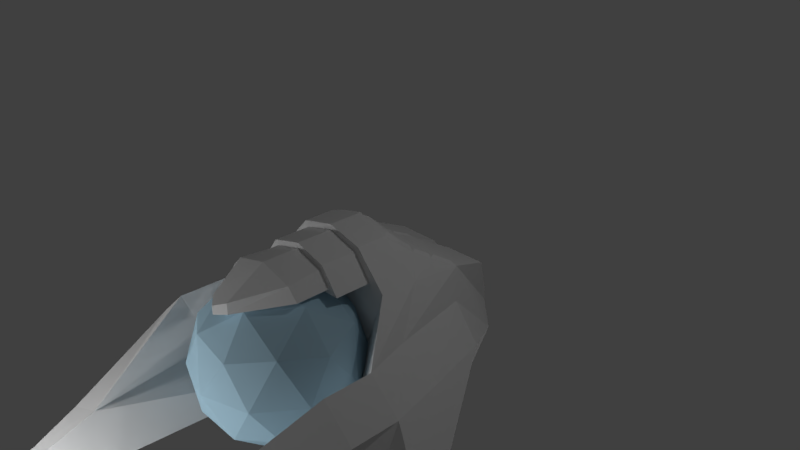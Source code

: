 # Source: ship_wrap.blend  (saved by Blender 2.78.0; exported with 4.5.12 LTS)
import bpy
from mathutils import Matrix  # noqa: F401  (used for matrix-valued properties, if any)

bpy.ops.wm.read_factory_settings(use_empty=True)
scene = bpy.context.scene
scene.name = 'Scene'

# ---- collections
col_collection_1 = bpy.data.collections.new('Collection 1'); scene.collection.children.link(col_collection_1)

# ---- materials (node trees are filled in below, after node groups)
mat_globeglass = bpy.data.materials.new('GlobeGlass')
mat_globeglass.alpha_threshold = 0.0
mat_globeglass.use_transparent_shadow = False
mat_globeglass.diffuse_color = (0.4478, 0.6659, 0.8, 1.0)
mat_globeglass.specular_color = (0.2652, 0.5592, 1.0)
mat_globeglass.roughness = 0.5
mat_globeglass.specular_intensity = 0.1899
mat_skinship = bpy.data.materials.new('SkinShip')
mat_skinship.alpha_threshold = 0.0
mat_skinship.use_transparent_shadow = False
mat_skinship.roughness = 0.5
mat_skinship.line_color = (0.0, 0.0, 0.0, 1.0)

# ---- material node trees

# ---- world
world_world = bpy.data.worlds.new('World'); scene.world = world_world
world_world.color = (0.05088, 0.05088, 0.05088)
world_world.use_sun_shadow = False
world_world.sun_shadow_jitter_overblur = 0.0
world_world.cycles.sampling_method = 'MANUAL'

# ---- cameras
cam_camera = bpy.data.cameras.new('Camera')
cam_camera.clip_end = 100.0
cam_camera.lens = 35.0
cam_camera.sensor_width = 32.0
cam_camera.sensor_height = 18.0
cam_camera.ortho_scale = 7.314
cam_camera.dof.focus_distance = 0.0
cam_camera.dof.aperture_fstop = 128.0

# ---- lights
light_lamp_006 = bpy.data.lights.new('Lamp.006', 'POINT')
light_lamp_006.transmission_factor = 0.0
light_lamp_006.cutoff_distance = 30.0
light_lamp_006.energy = 100.0
light_lamp_006.shadow_buffer_clip_start = 1.001
light_lamp_006.shadow_soft_size = 0.1
light_lamp_006.shadow_maximum_resolution = 0.006
light_lamp_006.use_absolute_resolution = True
light_lamp_005 = bpy.data.lights.new('Lamp.005', 'POINT')
light_lamp_005.transmission_factor = 0.0
light_lamp_005.cutoff_distance = 30.0
light_lamp_005.energy = 100.0
light_lamp_005.shadow_buffer_clip_start = 1.001
light_lamp_005.shadow_soft_size = 0.1
light_lamp_005.shadow_maximum_resolution = 0.006
light_lamp_005.use_absolute_resolution = True
light_lamp_003 = bpy.data.lights.new('Lamp.003', 'POINT')
light_lamp_003.transmission_factor = 0.0
light_lamp_003.cutoff_distance = 30.0
light_lamp_003.energy = 100.0
light_lamp_003.shadow_buffer_clip_start = 1.001
light_lamp_003.shadow_soft_size = 0.1
light_lamp_003.shadow_maximum_resolution = 0.006
light_lamp_003.use_absolute_resolution = True
light_lamp_002 = bpy.data.lights.new('Lamp.002', 'POINT')
light_lamp_002.transmission_factor = 0.0
light_lamp_002.cutoff_distance = 30.0
light_lamp_002.energy = 72.0
light_lamp_002.shadow_buffer_clip_start = 1.001
light_lamp_002.shadow_soft_size = 0.1
light_lamp_002.shadow_maximum_resolution = 0.006
light_lamp_002.use_absolute_resolution = True
light_lamp_001 = bpy.data.lights.new('Lamp.001', 'POINT')
light_lamp_001.transmission_factor = 0.0
light_lamp_001.cutoff_distance = 30.0
light_lamp_001.energy = 100.0
light_lamp_001.shadow_buffer_clip_start = 1.001
light_lamp_001.shadow_soft_size = 0.1
light_lamp_001.shadow_maximum_resolution = 0.006
light_lamp_001.use_absolute_resolution = True
light_lamp = bpy.data.lights.new('Lamp', 'POINT')
light_lamp.transmission_factor = 0.0
light_lamp.cutoff_distance = 30.0
light_lamp.energy = 100.0
light_lamp.shadow_buffer_clip_start = 1.001
light_lamp.shadow_soft_size = 0.1
light_lamp.shadow_maximum_resolution = 0.006
light_lamp.use_absolute_resolution = True

# ---- meshes
me_icosphere = bpy.data.meshes.new('Icosphere')
me_icosphere.from_pydata([(0.0, 0.0, -1.0), (0.7236, -0.5257, -0.4472), (-0.2764, -0.8506, -0.4472), (-0.8944, 0.0, -0.4472), (-0.2764, 0.8506, -0.4472), (0.7236, 0.5257, -0.4472), (0.2764, -0.8506, 0.4472), (-0.7236, -0.5257, 0.4472), (-0.7236, 0.5257, 0.4472), (0.2764, 0.8506, 0.4472), (0.8944, 0.0, 0.4472), (0.0, 0.0, 1.0), (-0.1625, -0.5, -0.8507), (0.4253, -0.309, -0.8507), (0.2629, -0.809, -0.5257), (0.8506, 0.0, -0.5257), (0.4253, 0.309, -0.8507), (-0.5257, 0.0, -0.8507), (-0.6882, -0.5, -0.5257), (-0.1625, 0.5, -0.8507), (-0.6882, 0.5, -0.5257), (0.2629, 0.809, -0.5257), (0.9511, -0.309, 0.0), (0.9511, 0.309, 0.0), (0.0, -1.0, 0.0), (0.5878, -0.809, 0.0), (-0.9511, -0.309, 0.0), (-0.5878, -0.809, 0.0), (-0.5878, 0.809, 0.0), (-0.9511, 0.309, 0.0), (0.5878, 0.809, 0.0), (0.0, 1.0, 0.0), (0.6882, -0.5, 0.5257), (-0.2629, -0.809, 0.5257), (-0.8506, 0.0, 0.5257), (-0.2629, 0.809, 0.5257), (0.6882, 0.5, 0.5257), (0.1625, -0.5, 0.8507), (0.5257, 0.0, 0.8507), (-0.4253, -0.309, 0.8507), (-0.4253, 0.309, 0.8507), (0.1625, 0.5, 0.8507)], [], [(0, 13, 12), (1, 13, 15), (0, 12, 17), (0, 17, 19), (0, 19, 16), (1, 15, 22), (2, 14, 24), (3, 18, 26), (4, 20, 28), (5, 21, 30), (1, 22, 25), (2, 24, 27), (3, 26, 29), (4, 28, 31), (5, 30, 23), (6, 32, 37), (7, 33, 39), (8, 34, 40), (9, 35, 41), (10, 36, 38), (38, 41, 11), (38, 36, 41), (36, 9, 41), (41, 40, 11), (41, 35, 40), (35, 8, 40), (40, 39, 11), (40, 34, 39), (34, 7, 39), (39, 37, 11), (39, 33, 37), (33, 6, 37), (37, 38, 11), (37, 32, 38), (32, 10, 38), (23, 36, 10), (23, 30, 36), (30, 9, 36), (31, 35, 9), (31, 28, 35), (28, 8, 35), (29, 34, 8), (29, 26, 34), (26, 7, 34), (27, 33, 7), (27, 24, 33), (24, 6, 33), (25, 32, 6), (25, 22, 32), (22, 10, 32), (30, 31, 9), (30, 21, 31), (21, 4, 31), (28, 29, 8), (28, 20, 29), (20, 3, 29), (26, 27, 7), (26, 18, 27), (18, 2, 27), (24, 25, 6), (24, 14, 25), (14, 1, 25), (22, 23, 10), (22, 15, 23), (15, 5, 23), (16, 21, 5), (16, 19, 21), (19, 4, 21), (19, 20, 4), (19, 17, 20), (17, 3, 20), (17, 18, 3), (17, 12, 18), (12, 2, 18), (15, 16, 5), (15, 13, 16), (13, 0, 16), (12, 14, 2), (12, 13, 14), (13, 1, 14)])
me_icosphere.materials.append(mat_globeglass)
me_icosphere.use_remesh_preserve_volume = False
me_icosphere.use_remesh_preserve_attributes = False
me_icosphere.use_mirror_vertex_groups = False
me_icosphere.update()
me_cube = bpy.data.meshes.new('Cube')
me_cube.from_pydata([(-0.0004685, 0.3066, -0.6648), (-0.0004685, -0.6097, -1.014), (-1.404, -1.576, -1.014), (-1.0, -0.02553, -0.863), (-0.000468, 0.8163, 0.8922), (-0.0005851, -0.6097, 1.042), (-1.904, -1.27, 0.08582), (-1.5, 0.4469, 0.08582), (-0.5005, 0.3066, -0.6648), (-0.5005, -0.6097, -1.014), (-0.613, 1.425, 0.5001), (-0.7022, -0.6097, 1.062), (-0.0004683, 1.725, -0.2142), (-0.0004687, -0.6097, -0.2142), (-1.904, -1.576, -0.5742), (-1.5, 0.1885, -0.4265), (-0.3791, 1.762, 0.008409), (-0.5005, -0.6097, -0.2142), (-0.7755, 0.3066, -0.6648), (-0.7755, -0.6097, -1.014), (-1.05, 0.5324, 0.4908), (-1.454, -1.27, 0.4908), (-1.05, 1.199, -0.1907), (-1.454, -1.576, -0.4122), (-0.7755, -3.637, -0.8841), (-1.0, -3.637, -0.8841), (-1.5, -3.495, -0.4595), (-1.904, -1.944, 0.08582), (-1.454, -1.944, 0.4908), (-1.05, -3.443, -0.3032), (-0.7755, -4.822, -0.6219), (-1.0, -4.822, -0.6219), (-1.2, -4.152, -0.5214), (-0.9505, -4.132, -0.4616), (-0.000468, -0.1957, 1.59), (-0.0005851, -0.6097, 1.517), (-0.5005, -0.1957, 1.464), (-0.4467, -0.6097, 1.391), (-0.9257, -0.6097, 0.9964), (-0.0004691, -0.6097, 0.7459), (-0.0004691, -0.6097, 1.59), (-0.5005, -0.6097, 1.464), (-0.001165, -1.114, 1.112), (-0.5663, -1.114, 1.126), (-0.001165, -1.114, 1.449), (-0.4134, -1.114, 1.323), (-0.0005851, -1.114, 1.042), (-0.7022, -1.114, 1.062), (-0.0005851, -1.114, 1.517), (-0.4467, -1.114, 1.391), (-0.5663, -1.223, 1.126), (-0.001165, -1.223, 1.449), (-0.4134, -1.223, 1.323), (-0.001165, -1.223, 1.112), (-0.001165, -1.619, 1.15), (-0.6218, -1.619, 1.164), (-0.001165, -1.619, 1.449), (-0.469, -1.619, 1.323), (-0.001165, -2.331, 1.044), (-0.1352, -2.222, 1.058), (-0.001165, -2.331, 1.163), (-0.1351, -2.222, 1.207), (-0.0004685, -0.1867, -0.8996), (-1.219, -0.4538, -1.014), (-1.719, -0.4538, 0.08582), (-0.9257, -0.07871, 0.9671), (-0.5005, -0.1867, -0.8996), (-1.719, -0.4538, -0.5742), (-1.269, -0.6063, 0.4908), (-0.7755, -0.1867, -0.8996), (-0.0004686, -0.3789, 1.59), (-0.5005, -0.3789, 1.464), (-0.211, 1.763, 0.008934), (-0.211, 1.424, 0.4951), (-0.9257, 0.6558, 0.9028), (-0.5005, 1.725, -0.2142), (-0.137, 1.844, -0.1094), (-0.137, 1.342, 0.6123), (-0.7445, 1.343, 0.6198), (-0.3973, 1.843, -0.1101), (-0.211, 1.62, 0.008934), (-0.211, 1.282, 0.4951), (-0.613, 1.283, 0.5001), (-0.3791, 1.62, 0.008409), (-0.000468, 0.4258, 1.072), (-0.7973, 0.3237, 1.08), (-0.000468, 0.197, 1.238), (-0.6756, 0.1332, 1.195), (-0.000468, 0.0252, 1.431), (-0.5867, -0.004084, 1.332), (-0.0589, 0.247, 1.243), (-0.0589, 0.4341, 1.118), (-0.6268, 0.1981, 1.202), (-0.7292, 0.3478, 1.117), (-0.08962, 0.07809, 1.397), (-0.08962, 0.2139, 1.267), (-0.5101, 0.06381, 1.325), (-0.5739, 0.1712, 1.233), (-0.08118, -0.07769, 1.55), (-0.4329, -0.07769, 1.462), (-0.08118, 0.04751, 1.439), (-0.4936, 0.02691, 1.369), (-0.06684, 0.7566, 0.9549), (-0.8494, 0.6208, 0.9639), (-0.7408, 0.4119, 1.088), (-0.06684, 0.4982, 1.082), (-2.47, -1.567, -0.7889), (-2.47, -1.484, -0.6092), (-2.36, -1.087, -0.7487), (-2.36, -1.016, -0.6092), (-2.419, -1.262, -0.6092), (-2.419, -1.262, -0.7889)], [], [(69, 19, 2, 63), (68, 64, 6, 21), (21, 6, 27, 28), (6, 64, 110, 107), (22, 18, 3, 15), (12, 0, 8, 75), (13, 39, 38, 17), (35, 37, 49, 48), (62, 1, 9, 66), (1, 13, 17, 9), (73, 72, 80, 81), (20, 22, 15, 7), (63, 67, 15, 3), (2, 19, 24, 25), (9, 17, 23, 19), (74, 75, 22, 20), (75, 8, 18, 22), (17, 38, 21, 23), (65, 68, 21, 38), (66, 9, 19, 69), (29, 28, 27, 26), (29, 26, 32, 33), (6, 14, 26, 27), (19, 23, 29, 24), (14, 2, 25, 26), (23, 21, 28, 29), (30, 33, 32, 31), (25, 24, 30, 31), (24, 29, 33, 30), (26, 25, 31, 32), (70, 71, 41, 40), (65, 38, 41, 71), (85, 84, 105, 104), (5, 11, 38, 39), (37, 35, 40, 41), (11, 37, 41, 38), (45, 43, 50, 52), (11, 5, 46, 47), (37, 11, 47, 49), (42, 43, 47, 46), (45, 44, 48, 49), (43, 45, 49, 47), (44, 45, 52, 51), (43, 42, 53, 50), (57, 55, 59, 61), (50, 53, 54, 55), (52, 50, 55, 57), (51, 52, 57, 56), (59, 58, 60, 61), (56, 57, 61, 60), (55, 54, 58, 59), (74, 65, 71, 36, 89, 87, 85), (34, 36, 71, 70), (8, 66, 69, 18), (74, 20, 68, 65), (2, 14, 67, 63), (0, 62, 66, 8), (64, 7, 109, 110), (20, 7, 64, 68), (18, 69, 63, 3), (76, 77, 4, 12), (77, 78, 74, 4), (78, 79, 75, 74), (79, 76, 12, 75), (72, 73, 77, 76), (73, 10, 78, 77), (10, 16, 79, 78), (16, 72, 76, 79), (81, 80, 83, 82), (72, 16, 83, 80), (10, 73, 81, 82), (16, 10, 82, 83), (84, 85, 93, 91), (91, 93, 92, 90), (87, 89, 96, 97), (34, 88, 100, 98), (86, 84, 91, 90), (87, 86, 90, 92), (85, 87, 92, 93), (95, 97, 96, 94), (86, 87, 97, 95), (88, 86, 95, 94), (89, 88, 94, 96), (100, 101, 99, 98), (36, 34, 98, 99), (89, 36, 99, 101), (88, 89, 101, 100), (102, 103, 104, 105), (4, 74, 103, 102), (74, 85, 104, 103), (84, 4, 102, 105), (111, 110, 109, 108), (106, 107, 110, 111), (7, 15, 108, 109), (15, 67, 111, 108), (67, 14, 106, 111), (14, 6, 107, 106)])
_uv = me_cube.uv_layers.new(name='UVMap')
_uv.uv.foreach_set('vector', [0.6122, 0.4551, 0.5521, 0.4551, 0.439, 0.3605, 0.5738, 0.399, 0.5871, 0.4832, 0.5977, 0.5632, 0.4896, 0.5691, 0.4983, 0.4913, 0.4983, 0.4913, 0.4896, 0.5691, 0.4031, 0.5594, 0.4118, 0.4817, 0.08016, 0.6301, 0.2302, 0.6579, 0.1002, 0.7312, 0.08216, 0.7314, 0.8187, 0.407, 0.6854, 0.4492, 0.6322, 0.4235, 0.6805, 0.3463, 0.9761, 0.6133, 0.9752, 0.8304, 0.9021, 0.8304, 0.9032, 0.613, 0.673, 0.1182, 0.692, 0.2442, 0.5782, 0.2968, 0.6055, 0.1265, 0.5861, 0.9548, 0.5256, 0.9671, 0.5204, 0.9042, 0.5727, 0.889, 0.9756, 0.9098, 0.9761, 0.9736, 0.9033, 0.9742, 0.9028, 0.9103, 0.6619, 0.01086, 0.673, 0.1182, 0.6055, 0.1265, 0.5948, 0.01775, 0.7954, 0.05242, 0.9038, 0.05148, 0.8873, 0.06695, 0.818, 0.071, 0.7368, 0.479, 0.836, 0.5522, 0.7118, 0.6295, 0.7172, 0.5555, 0.5738, 0.399, 0.593, 0.3151, 0.6805, 0.3463, 0.6322, 0.4235, 0.439, 0.3605, 0.5521, 0.4551, 0.1671, 0.4049, 0.1714, 0.3757, 0.5948, 0.01775, 0.6055, 0.1265, 0.4291, 0.1266, 0.5587, 0.02105, 0.5792, 0.5852, 0.7579, 0.6902, 0.6639, 0.7193, 0.568, 0.6419, 0.9032, 0.613, 0.9021, 0.8304, 0.8619, 0.831, 0.8186, 0.6844, 0.6055, 0.1265, 0.5782, 0.2968, 0.4631, 0.24, 0.4291, 0.1266, 0.4839, 0.5852, 0.4198, 0.6645, 0.3326, 0.6827, 0.4152, 0.5857, 0.9028, 0.9103, 0.9033, 0.9742, 0.8633, 0.9746, 0.8627, 0.9107, 0.1865, 0.4865, 0.4118, 0.4817, 0.4031, 0.5594, 0.1845, 0.5484, 0.1865, 0.4865, 0.1845, 0.5484, 0.09494, 0.521, 0.09418, 0.4877, 0.6706, 0.7942, 0.6048, 0.8612, 0.3698, 0.7649, 0.5886, 0.7649, 0.5587, 0.02105, 0.4291, 0.1266, 0.1923, 0.1017, 0.1743, 0.01505, 0.448, 0.2756, 0.439, 0.3605, 0.1714, 0.3757, 0.1932, 0.2906, 0.4291, 0.1266, 0.4631, 0.24, 0.3743, 0.2345, 0.1923, 0.1017, 0.0003066, 0.479, 0.09418, 0.4877, 0.09494, 0.521, 0.004641, 0.5077, 0.1714, 0.3757, 0.1671, 0.4049, 0.009608, 0.3797, 0.01427, 0.3505, 0.1743, 0.01505, 0.1923, 0.1017, 0.1039, 0.06936, 0.01514, 0.03223, 0.1932, 0.2906, 0.1714, 0.3757, 0.01427, 0.3505, 0.1031, 0.3227, 0.1587, 0.9762, 0.1475, 0.912, 0.1756, 0.9091, 0.1882, 0.9709, 0.1035, 0.8299, 0.1751, 0.8297, 0.1756, 0.9091, 0.1475, 0.912, 0.8322, 0.4509, 0.9784, 0.4448, 0.9664, 0.4601, 0.8471, 0.4648, 0.3318, 0.8771, 0.2436, 0.8558, 0.2179, 0.8401, 0.3418, 0.8401, 0.1863, 0.909, 0.1966, 0.9668, 0.1882, 0.9709, 0.1756, 0.9091, 0.1918, 0.8567, 0.1863, 0.909, 0.1756, 0.9091, 0.1751, 0.8297, 0.7043, 0.9309, 0.6713, 0.9241, 0.6742, 0.9097, 0.7072, 0.9164, 0.462, 0.9671, 0.3838, 0.876, 0.4664, 0.8305, 0.4801, 0.91, 0.5256, 0.9671, 0.462, 0.9671, 0.4801, 0.91, 0.5204, 0.9042, 0.4752, 0.8293, 0.4872, 0.9001, 0.4801, 0.91, 0.4664, 0.8305, 0.5173, 0.8965, 0.5677, 0.8814, 0.5727, 0.889, 0.5204, 0.9042, 0.4872, 0.9001, 0.5173, 0.8965, 0.5204, 0.9042, 0.4801, 0.91, 0.7612, 0.9424, 0.7043, 0.9309, 0.7072, 0.9164, 0.7642, 0.928, 0.9726, 0.1746, 0.9726, 0.2477, 0.9585, 0.2477, 0.9585, 0.1746, 0.7119, 0.8648, 0.685, 0.8573, 0.7463, 0.7802, 0.7586, 0.7955, 0.9585, 0.1746, 0.9585, 0.2477, 0.9071, 0.2475, 0.9071, 0.1673, 0.7072, 0.9164, 0.6742, 0.9097, 0.685, 0.8573, 0.7119, 0.8648, 0.7642, 0.928, 0.7072, 0.9164, 0.7119, 0.8648, 0.7748, 0.8759, 0.7463, 0.7802, 0.7654, 0.7649, 0.7748, 0.7788, 0.7586, 0.7955, 0.7748, 0.8759, 0.7119, 0.8648, 0.7586, 0.7955, 0.7748, 0.7788, 0.9071, 0.1673, 0.9071, 0.2475, 0.814, 0.2478, 0.8282, 0.2305, 0.004957, 0.8297, 0.1035, 0.8299, 0.1475, 0.912, 0.1243, 0.9144, 0.09755, 0.8962, 0.07789, 0.8768, 0.05115, 0.8559, 0.1353, 0.9802, 0.1243, 0.9144, 0.1475, 0.912, 0.1587, 0.9762, 0.9021, 0.8304, 0.9028, 0.9103, 0.8627, 0.9107, 0.8619, 0.831, 0.5792, 0.5852, 0.568, 0.6419, 0.4198, 0.6645, 0.4839, 0.5852, 0.439, 0.3605, 0.448, 0.2756, 0.593, 0.3151, 0.5738, 0.399, 0.9752, 0.8304, 0.9756, 0.9098, 0.9028, 0.9103, 0.9021, 0.8304, 0.2302, 0.6579, 0.3692, 0.7239, 0.1249, 0.7367, 0.1002, 0.7312, 0.7368, 0.479, 0.7172, 0.5555, 0.5977, 0.5632, 0.5871, 0.4832, 0.6854, 0.4492, 0.6122, 0.4551, 0.5738, 0.399, 0.6322, 0.4235, 0.9261, 0.03479, 0.7664, 0.03389, 0.7319, 0.009608, 0.9516, 0.01976, 0.7664, 0.03389, 0.7727, 0.1382, 0.7319, 0.1884, 0.7319, 0.009608, 0.7727, 0.1382, 0.9265, 0.108, 0.9517, 0.1137, 0.7319, 0.1884, 0.9265, 0.108, 0.9261, 0.03479, 0.9516, 0.01976, 0.9517, 0.1137, 0.9038, 0.05148, 0.7954, 0.05242, 0.7664, 0.03389, 0.9261, 0.03479, 0.7954, 0.05242, 0.7967, 0.1117, 0.7727, 0.1382, 0.7664, 0.03389, 0.7967, 0.1117, 0.905, 0.09525, 0.9265, 0.108, 0.7727, 0.1382, 0.905, 0.09525, 0.9038, 0.05148, 0.9261, 0.03479, 0.9265, 0.108, 0.818, 0.071, 0.8873, 0.06695, 0.8868, 0.08295, 0.8172, 0.08889, 0.9038, 0.05148, 0.905, 0.09525, 0.8868, 0.08295, 0.8873, 0.06695, 0.7967, 0.1117, 0.7954, 0.05242, 0.818, 0.071, 0.8172, 0.08889, 0.905, 0.09525, 0.7967, 0.1117, 0.8172, 0.08889, 0.8868, 0.08295, 0.9784, 0.4448, 0.8322, 0.4509, 0.8474, 0.4429, 0.9635, 0.4362, 0.9635, 0.4362, 0.8474, 0.4429, 0.8565, 0.4073, 0.963, 0.3968, 0.8416, 0.397, 0.8493, 0.3465, 0.8706, 0.3573, 0.8641, 0.3867, 0.9762, 0.255, 0.9747, 0.3255, 0.9541, 0.3213, 0.9556, 0.2862, 0.975, 0.3848, 0.9784, 0.4448, 0.9635, 0.4362, 0.963, 0.3968, 0.8416, 0.397, 0.975, 0.3848, 0.963, 0.3968, 0.8565, 0.4073, 0.8322, 0.4509, 0.8416, 0.397, 0.8565, 0.4073, 0.8474, 0.4429, 0.9548, 0.3779, 0.8641, 0.3867, 0.8706, 0.3573, 0.9559, 0.3412, 0.975, 0.3848, 0.8416, 0.397, 0.8641, 0.3867, 0.9548, 0.3779, 0.9747, 0.3255, 0.975, 0.3848, 0.9548, 0.3779, 0.9559, 0.3412, 0.8493, 0.3465, 0.9747, 0.3255, 0.9559, 0.3412, 0.8706, 0.3573, 0.9541, 0.3213, 0.8727, 0.3355, 0.8774, 0.3038, 0.9556, 0.2862, 0.852, 0.2805, 0.9762, 0.255, 0.9556, 0.2862, 0.8774, 0.3038, 0.8493, 0.3465, 0.852, 0.2805, 0.8774, 0.3038, 0.8727, 0.3355, 0.9747, 0.3255, 0.8493, 0.3465, 0.8727, 0.3355, 0.9541, 0.3213, 0.9755, 0.5109, 0.8345, 0.5106, 0.8471, 0.4648, 0.9664, 0.4601, 0.9912, 0.5248, 0.8203, 0.5248, 0.8345, 0.5106, 0.9755, 0.5109, 0.8203, 0.5248, 0.8322, 0.4509, 0.8471, 0.4648, 0.8345, 0.5106, 0.9784, 0.4448, 0.9912, 0.5248, 0.9755, 0.5109, 0.9664, 0.4601, 0.09718, 0.7478, 0.1002, 0.7312, 0.1249, 0.7367, 0.1143, 0.7483, 0.08094, 0.7419, 0.08216, 0.7314, 0.1002, 0.7312, 0.09718, 0.7478, 0.3692, 0.7239, 0.3005, 0.7965, 0.1143, 0.7483, 0.1249, 0.7367, 0.3005, 0.7965, 0.2014, 0.7965, 0.09718, 0.7478, 0.1143, 0.7483, 0.2014, 0.7965, 0.0003066, 0.7689, 0.08094, 0.7419, 0.09718, 0.7478, 0.0003066, 0.7689, 0.08016, 0.6301, 0.08216, 0.7314, 0.08094, 0.7419])
me_cube.materials.append(mat_skinship)
me_cube.use_remesh_preserve_volume = False
me_cube.use_remesh_preserve_attributes = False
me_cube.use_mirror_vertex_groups = False
me_cube.update()
me_cube_001 = bpy.data.meshes.new('Cube.001')
me_cube_001.from_pydata([(-2.926, -2.926, 1.788), (1.125, 3.423, 6.156), (2.926, -2.926, 1.788), (2.128, 3.159, 3.602), (-3.509, -3.509, 3.682), (-3.509, -1.033, 8.223), (-3.509, 1.033, 8.223), (-1.125, 3.423, 6.156), (-2.128, 3.159, 3.602), (-3.509, 1.033, 1.206), (-3.509, -1.033, 1.206), (-1.033, 3.509, 8.223), (1.033, 3.509, 8.223), (-1.033, 0.7948, 3.647), (1.033, 0.7948, 3.647), (1.033, 3.509, 1.206), (-1.033, 3.509, 1.206), (3.509, 1.033, 8.223), (3.509, -1.033, 8.223), (3.509, -3.509, 3.682), (3.509, -1.033, 1.206), (3.509, 1.033, 1.206), (-1.874, -3.741, 1.63), (1.874, -3.741, 1.63), (1.276, -1.424, 9.397), (-1.276, -1.424, 9.397), (1.276, 1.424, 9.397), (-1.276, 1.424, 9.397), (-1.56, -1.192, 0.1955), (1.56, -1.192, 0.1955), (-1.276, 1.424, 0.03181), (1.276, 1.424, 0.03181), (4.683, 1.424, 5.991), (4.683, 1.424, 3.438), (4.683, -1.424, 5.991), (4.683, -1.424, 3.438), (-1.424, 4.683, 5.991), (-1.336, 4.482, 3.63), (1.424, 4.683, 5.991), (1.336, 4.482, 3.63), (-4.683, -1.424, 5.991), (-4.683, -1.424, 3.438), (-4.683, 1.424, 5.991), (-4.683, 1.424, 3.438), (-1.453, 4.696, 3.934), (1.453, 4.696, 3.934), (1.453, 3.373, 4.078), (-1.453, 3.373, 4.078), (2.128, 4.087, 3.585), (-2.128, 4.087, 3.585), (1.033, 2.182, 2.471), (-1.033, 2.182, 2.471), (-1.406, 3.697, 6.371), (1.406, 3.697, 6.371), (-1.816, 3.734, 3.831), (1.816, 3.734, 3.831), (1.041, 3.52, 5.852), (-1.041, 3.52, 5.852), (1.062, 3.511, 4.354), (-1.062, 3.511, 4.354), (0.7963, 3.298, 5.681), (-0.7963, 3.298, 5.681), (0.8124, 3.291, 4.534), (-0.8124, 3.291, 4.534), (1.725, 2.842, 3.733), (-1.725, 2.842, 3.733), (0.8368, 0.9261, 3.769), (-0.8368, 0.9261, 3.769), (1.39, 2.662, 4.036), (-1.39, 2.662, 4.036), (0.6744, 1.118, 4.066), (-0.6744, 1.118, 4.066), (-2.381, -2.308, 2.234), (2.381, -2.308, 2.234), (-1.689, -3.669, 2.963), (1.689, -3.669, 2.963), (2.527, 0.2044, 2.58), (2.527, -1.332, 2.58), (-2.527, -1.332, 2.58), (-2.527, 0.2044, 2.58), (0.4844, -2.915, 8.354), (-0.5182, -2.915, 8.354), (-0.5775, 3.768, 7.731), (0.5775, 3.768, 7.731), (-0.7963, 4.424, 6.483), (0.7963, 4.424, 6.483), (-0.5124, 2.984, 8.519), (0.5124, 2.984, 8.519), (0.6334, 1.949, 9.102), (-0.6334, 1.949, 9.102), (4.144, 0.9276, 5.546), (4.144, 0.9276, 3.883), (4.144, -0.9276, 5.546), (4.144, -0.9276, 3.883), (-4.144, -0.9276, 5.546), (-4.144, -0.9276, 3.883), (-4.144, 0.9276, 5.546), (-4.144, 0.9276, 3.883), (-3.351, -0.7565, 7.925), (-3.351, 0.7565, 7.925), (3.351, 0.7565, 7.925), (3.351, -0.7565, 7.925), (4.163, 0.9712, 6.289), (4.163, -0.9712, 6.289), (-4.163, -0.9712, 6.289), (-4.163, 0.9712, 6.289), (-3.077, -0.8381, 8.165), (-3.077, 0.8381, 8.165), (3.077, 0.8381, 8.165), (3.077, -0.8381, 8.165), (-1.119, -1.156, 9.146), (1.119, -1.156, 9.146), (-1.119, 1.156, 9.146), (1.119, 1.156, 9.146)], [], [(35, 19, 2, 20), (30, 9, 43, 79), (24, 18, 109, 111), (27, 6, 107, 112), (24, 26, 27, 25), (26, 12, 87, 88), (23, 29, 20, 2), (29, 31, 21, 20), (0, 10, 28, 22), (22, 28, 29, 23), (10, 9, 30, 28), (28, 30, 31, 29), (21, 31, 76, 33), (30, 16, 15, 31), (33, 35, 20, 21), (42, 40, 104, 105), (40, 42, 96, 94), (50, 51, 13, 14), (48, 50, 14, 3), (55, 48, 3, 46), (36, 11, 82, 84), (52, 53, 1, 7), (51, 49, 8, 13), (54, 52, 7, 47), (4, 41, 10, 0), (41, 43, 9, 10), (32, 17, 100, 102), (41, 40, 94, 95), (47, 46, 3, 8), (3, 14, 66, 64), (1, 46, 58, 56), (49, 54, 47, 8), (53, 55, 46, 1), (38, 45, 55, 53), (37, 44, 54, 49), (44, 36, 52, 54), (37, 39, 45, 38, 36, 44), (36, 38, 53, 52), (45, 39, 48, 55), (49, 51, 50, 48, 39, 37), (15, 16, 51, 50), (56, 58, 62, 60), (7, 1, 56, 57), (47, 7, 57, 59), (46, 47, 59, 58), (61, 60, 62, 63), (59, 57, 61, 63), (57, 56, 60, 61), (58, 59, 63, 62), (66, 67, 71, 70), (13, 8, 65, 67), (14, 13, 67, 66), (8, 3, 64, 65), (69, 68, 70, 71), (64, 66, 70, 68), (67, 65, 69, 71), (65, 64, 68, 69), (2, 19, 23), (4, 0, 22), (22, 23, 75, 74), (19, 35, 77, 73), (41, 43, 79, 78), (33, 35, 77, 76), (41, 4, 72, 78), (28, 78, 79, 30), (78, 28, 22, 72), (77, 29, 31, 76), (29, 77, 73, 23), (4, 22, 72), (23, 19, 73), (29, 75, 74, 28), (75, 29, 23), (28, 74, 22), (24, 25, 81, 80), (90, 92, 93, 91), (38, 36, 84, 85), (12, 38, 85, 83), (11, 12, 83, 82), (12, 11, 86, 87), (11, 27, 89, 86), (27, 26, 88, 89), (94, 96, 97, 95), (32, 34, 92, 90), (42, 43, 97, 96), (33, 32, 90, 91), (43, 41, 95, 97), (35, 33, 91, 93), (34, 35, 93, 92), (100, 101, 103, 102), (98, 99, 105, 104), (34, 32, 102, 103), (17, 18, 101, 100), (18, 34, 103, 101), (40, 5, 98, 104), (5, 6, 99, 98), (6, 42, 105, 99), (110, 112, 107, 106), (109, 108, 113, 111), (26, 24, 111, 113), (18, 17, 108, 109), (17, 26, 113, 108), (5, 25, 110, 106), (25, 27, 112, 110), (6, 5, 106, 107), (34, 32, 33, 35), (17, 32, 34, 18), (42, 40, 41, 43), (5, 40, 42, 6), (25, 5, 6, 27), (26, 17, 18, 24)])
me_cube_001.use_remesh_preserve_volume = False
me_cube_001.use_remesh_preserve_attributes = False
me_cube_001.use_mirror_vertex_groups = False
me_cube_001.update()

# ---- objects
ob_lamp_004 = bpy.data.objects.new('Lamp.004', light_lamp_006)
ob_lamp_005 = bpy.data.objects.new('Lamp.005', light_lamp_005)
ob_lamp_003 = bpy.data.objects.new('Lamp.003', light_lamp_003)
ob_lamp_002 = bpy.data.objects.new('Lamp.002', light_lamp_002)
ob_lamp_001 = bpy.data.objects.new('Lamp.001', light_lamp_001)
ob_icosphere = bpy.data.objects.new('Icosphere', me_icosphere)
ob_nave = bpy.data.objects.new('Nave', me_cube)
ob_lamp = bpy.data.objects.new('Lamp', light_lamp)
ob_camera = bpy.data.objects.new('Camera', cam_camera)
ob_cockpit = bpy.data.objects.new('Cockpit', me_cube_001)

# ---- transforms, parenting, visibility, modifiers, constraints
ob_lamp_004.location = (0.3287, -4.987, -0.9307)
ob_lamp_004.rotation_euler = (0.6503, 0.05522, 1.866)
ob_lamp_004.lock_rotations_4d = False
ob_lamp_004.empty_display_type = 'ARROWS'
ob_lamp_004.color = (0.0, 0.0, 0.0, 0.0)
ob_lamp_004.lineart.crease_threshold = 0.0
ob_lamp_005.location = (1.192, 0.7409, -3.387)
ob_lamp_005.rotation_euler = (0.6503, 0.05522, 1.866)
ob_lamp_005.lock_rotations_4d = False
ob_lamp_005.empty_display_type = 'ARROWS'
ob_lamp_005.color = (0.0, 0.0, 0.0, 0.0)
ob_lamp_005.lineart.crease_threshold = 0.0
ob_lamp_003.location = (-5.114, -2.316, -0.3768)
ob_lamp_003.rotation_euler = (0.6503, 0.05522, 1.866)
ob_lamp_003.lock_rotations_4d = False
ob_lamp_003.empty_display_type = 'ARROWS'
ob_lamp_003.color = (0.0, 0.0, 0.0, 0.0)
ob_lamp_003.lineart.crease_threshold = 0.0
ob_lamp_002.location = (0.009843, -1.649, 0.0897)
ob_lamp_002.rotation_euler = (0.6503, 0.05522, 1.866)
ob_lamp_002.lock_rotations_4d = False
ob_lamp_002.empty_display_type = 'ARROWS'
ob_lamp_002.color = (0.0, 0.0, 0.0, 0.0)
ob_lamp_002.lineart.crease_threshold = 0.0
ob_lamp_001.location = (-1.271, -5.275, 1.164)
ob_lamp_001.rotation_euler = (0.6503, 0.05522, 1.866)
ob_lamp_001.lock_rotations_4d = False
ob_lamp_001.empty_display_type = 'ARROWS'
ob_lamp_001.color = (0.0, 0.0, 0.0, 0.0)
ob_lamp_001.lineart.crease_threshold = 0.0
ob_icosphere.location = (0.00241, -1.487, 0.08417)
ob_icosphere.scale = (1.129, 1.129, 1.129)
ob_icosphere.lineart.crease_threshold = 0.0
ob_nave.location = (0.0, 0.0, 0.0)
ob_nave.lock_rotations_4d = False
ob_nave.empty_display_type = 'ARROWS'
ob_nave.lineart.crease_threshold = 0.0
_m = ob_nave.modifiers.new('Mirror', 'MIRROR')
_m.merge_threshold = 0.0086
ob_lamp.location = (4.076, 1.005, 5.904)
ob_lamp.rotation_euler = (0.6503, 0.05522, 1.866)
ob_lamp.lock_rotations_4d = False
ob_lamp.empty_display_type = 'ARROWS'
ob_lamp.color = (0.0, 0.0, 0.0, 0.0)
ob_lamp.lineart.crease_threshold = 0.0
ob_camera.location = (7.481, -6.508, 6.3)
ob_camera.rotation_euler = (1.109, 0.0, 0.8149)
ob_camera.lock_rotations_4d = False
ob_camera.empty_display_type = 'ARROWS'
ob_camera.color = (0.0, 0.0, 0.0, 0.0)
ob_camera.display_type = 'WIRE'
ob_camera.lineart.crease_threshold = 0.0
ob_cockpit.location = (0.0, -1.621, -0.8083)
ob_cockpit.scale = (0.1947, 0.1947, 0.1947)
ob_cockpit.lineart.crease_threshold = 0.0

# ---- collection membership
col_collection_1.objects.link(ob_lamp_004)
col_collection_1.objects.link(ob_lamp_005)
col_collection_1.objects.link(ob_lamp_003)
col_collection_1.objects.link(ob_lamp_002)
col_collection_1.objects.link(ob_lamp_001)
col_collection_1.objects.link(ob_icosphere)
col_collection_1.objects.link(ob_nave)
col_collection_1.objects.link(ob_lamp)
col_collection_1.objects.link(ob_camera)
col_collection_1.objects.link(ob_cockpit)

# ---- scene / render settings (as saved in the file)
scene.camera = ob_camera
scene.frame_start = 1; scene.frame_end = 250; scene.frame_set(1)
scene.render.engine = 'BLENDER_EEVEE_NEXT'
scene.render.resolution_percentage = 50
scene.render.dither_intensity = 0.0
scene.cycles.use_denoising = False
scene.cycles.samples = 128
scene.cycles.sampling_pattern = 'TABULATED_SOBOL'
scene.cycles.light_sampling_threshold = 0.0
scene.cycles.use_adaptive_sampling = False
scene.cycles.use_light_tree = False
scene.cycles.blur_glossy = 0.0
scene.cycles.sample_clamp_indirect = 0.0
scene.view_settings.view_transform = 'Standard'
bpy.context.view_layer.update()

